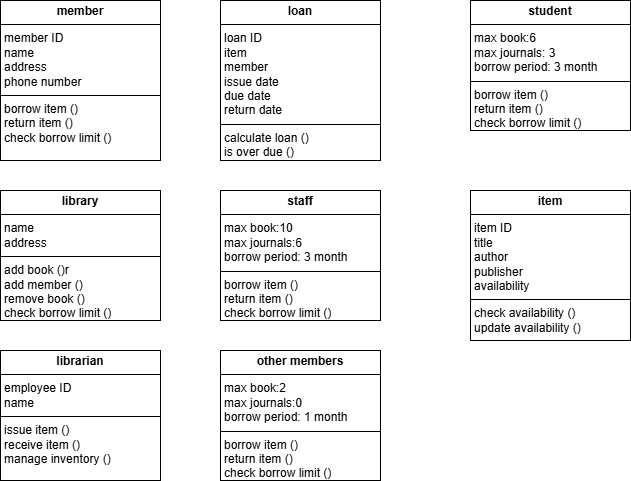

The diagram above was exported from draw.io. Its source (the exported page's mxGraphModel, read from the mxfile embedded in the PNG):
<mxGraphModel dx="778" dy="468" grid="1" gridSize="10" guides="1" tooltips="1" connect="1" arrows="1" fold="1" page="1" pageScale="1" pageWidth="850" pageHeight="1100" math="0" shadow="0">
  <root>
    <mxCell id="0" />
    <mxCell id="1" parent="0" />
    <mxCell id="pmBmJeG2DQN-ryBGT40m-1" value="&lt;p style=&quot;margin:0px;margin-top:4px;text-align:center;&quot;&gt;&lt;b&gt;other members&lt;/b&gt;&lt;/p&gt;&lt;hr size=&quot;1&quot; style=&quot;border-style:solid;&quot;&gt;&lt;p style=&quot;margin:0px;margin-left:4px;&quot;&gt;max book:2&lt;/p&gt;&lt;p style=&quot;margin:0px;margin-left:4px;&quot;&gt;max journals:0&lt;/p&gt;&lt;p style=&quot;margin:0px;margin-left:4px;&quot;&gt;borrow period: 1 month&lt;/p&gt;&lt;hr size=&quot;1&quot; style=&quot;border-style:solid;&quot;&gt;&lt;p style=&quot;margin:0px;margin-left:4px;&quot;&gt;borrow item ()&lt;/p&gt;&lt;p style=&quot;margin:0px;margin-left:4px;&quot;&gt;return item ()&lt;/p&gt;&lt;p style=&quot;margin:0px;margin-left:4px;&quot;&gt;check borrow limit ()&lt;/p&gt;" style="verticalAlign=top;align=left;overflow=fill;html=1;whiteSpace=wrap;" vertex="1" parent="1">
      <mxGeometry x="280" y="400" width="160" height="130" as="geometry" />
    </mxCell>
    <mxCell id="pmBmJeG2DQN-ryBGT40m-2" value="&lt;p style=&quot;margin:0px;margin-top:4px;text-align:center;&quot;&gt;&lt;b&gt;student&lt;/b&gt;&lt;/p&gt;&lt;hr size=&quot;1&quot; style=&quot;border-style:solid;&quot;&gt;&lt;p style=&quot;margin:0px;margin-left:4px;&quot;&gt;max book:6&lt;/p&gt;&lt;p style=&quot;margin:0px;margin-left:4px;&quot;&gt;max journals: 3&lt;/p&gt;&lt;p style=&quot;margin:0px;margin-left:4px;&quot;&gt;borrow period: 3 month&lt;/p&gt;&lt;hr size=&quot;1&quot; style=&quot;border-style:solid;&quot;&gt;&lt;p style=&quot;margin:0px;margin-left:4px;&quot;&gt;borrow item ()&lt;/p&gt;&lt;p style=&quot;margin:0px;margin-left:4px;&quot;&gt;return item ()&lt;/p&gt;&lt;p style=&quot;margin:0px;margin-left:4px;&quot;&gt;check borrow limit ()&lt;/p&gt;" style="verticalAlign=top;align=left;overflow=fill;html=1;whiteSpace=wrap;" vertex="1" parent="1">
      <mxGeometry x="530" y="50" width="160" height="130" as="geometry" />
    </mxCell>
    <mxCell id="pmBmJeG2DQN-ryBGT40m-4" value="&lt;p style=&quot;margin:0px;margin-top:4px;text-align:center;&quot;&gt;&lt;b&gt;staff&lt;/b&gt;&lt;/p&gt;&lt;hr size=&quot;1&quot; style=&quot;border-style:solid;&quot;&gt;&lt;p style=&quot;margin:0px;margin-left:4px;&quot;&gt;max book:10&lt;/p&gt;&lt;p style=&quot;margin:0px;margin-left:4px;&quot;&gt;max journals:6&lt;/p&gt;&lt;p style=&quot;margin:0px;margin-left:4px;&quot;&gt;borrow period: 3 month&lt;/p&gt;&lt;hr size=&quot;1&quot; style=&quot;border-style:solid;&quot;&gt;&lt;p style=&quot;margin:0px;margin-left:4px;&quot;&gt;borrow item ()&lt;/p&gt;&lt;p style=&quot;margin:0px;margin-left:4px;&quot;&gt;return item ()&lt;/p&gt;&lt;p style=&quot;margin:0px;margin-left:4px;&quot;&gt;check borrow limit ()&lt;/p&gt;" style="verticalAlign=top;align=left;overflow=fill;html=1;whiteSpace=wrap;" vertex="1" parent="1">
      <mxGeometry x="280" y="240" width="160" height="130" as="geometry" />
    </mxCell>
    <mxCell id="pmBmJeG2DQN-ryBGT40m-5" value="&lt;p style=&quot;margin:0px;margin-top:4px;text-align:center;&quot;&gt;&lt;b&gt;loan&lt;/b&gt;&lt;/p&gt;&lt;hr size=&quot;1&quot; style=&quot;border-style:solid;&quot;&gt;&lt;p style=&quot;margin:0px;margin-left:4px;&quot;&gt;loan ID&amp;nbsp;&lt;/p&gt;&lt;p style=&quot;margin:0px;margin-left:4px;&quot;&gt;item&lt;/p&gt;&lt;p style=&quot;margin:0px;margin-left:4px;&quot;&gt;member&lt;/p&gt;&lt;p style=&quot;margin:0px;margin-left:4px;&quot;&gt;issue date&lt;/p&gt;&lt;p style=&quot;margin:0px;margin-left:4px;&quot;&gt;due date&lt;/p&gt;&lt;p style=&quot;margin:0px;margin-left:4px;&quot;&gt;return date&lt;/p&gt;&lt;hr size=&quot;1&quot; style=&quot;border-style:solid;&quot;&gt;&lt;p style=&quot;margin:0px;margin-left:4px;&quot;&gt;calculate loan ()&lt;/p&gt;&lt;p style=&quot;margin:0px;margin-left:4px;&quot;&gt;is over due ()&lt;/p&gt;" style="verticalAlign=top;align=left;overflow=fill;html=1;whiteSpace=wrap;" vertex="1" parent="1">
      <mxGeometry x="280" y="50" width="160" height="160" as="geometry" />
    </mxCell>
    <mxCell id="pmBmJeG2DQN-ryBGT40m-6" value="&lt;p style=&quot;margin:0px;margin-top:4px;text-align:center;&quot;&gt;&lt;b&gt;librarian&lt;/b&gt;&lt;/p&gt;&lt;hr size=&quot;1&quot; style=&quot;border-style:solid;&quot;&gt;&lt;p style=&quot;margin:0px;margin-left:4px;&quot;&gt;employee ID&amp;nbsp;&lt;/p&gt;&lt;p style=&quot;margin:0px;margin-left:4px;&quot;&gt;name&lt;/p&gt;&lt;hr size=&quot;1&quot; style=&quot;border-style:solid;&quot;&gt;&lt;p style=&quot;margin:0px;margin-left:4px;&quot;&gt;issue item ()&lt;/p&gt;&lt;p style=&quot;margin:0px;margin-left:4px;&quot;&gt;receive item ()&lt;/p&gt;&lt;p style=&quot;margin:0px;margin-left:4px;&quot;&gt;manage inventory ()&lt;/p&gt;" style="verticalAlign=top;align=left;overflow=fill;html=1;whiteSpace=wrap;" vertex="1" parent="1">
      <mxGeometry x="60" y="400" width="160" height="130" as="geometry" />
    </mxCell>
    <mxCell id="pmBmJeG2DQN-ryBGT40m-7" value="&lt;p style=&quot;margin:0px;margin-top:4px;text-align:center;&quot;&gt;&lt;b&gt;item&lt;/b&gt;&lt;/p&gt;&lt;hr size=&quot;1&quot; style=&quot;border-style:solid;&quot;&gt;&lt;p style=&quot;margin:0px;margin-left:4px;&quot;&gt;item ID&amp;nbsp;&lt;/p&gt;&lt;p style=&quot;margin:0px;margin-left:4px;&quot;&gt;title&lt;/p&gt;&lt;p style=&quot;margin:0px;margin-left:4px;&quot;&gt;author&lt;/p&gt;&lt;p style=&quot;margin:0px;margin-left:4px;&quot;&gt;publisher&lt;/p&gt;&lt;p style=&quot;margin:0px;margin-left:4px;&quot;&gt;availability&lt;/p&gt;&lt;hr size=&quot;1&quot; style=&quot;border-style:solid;&quot;&gt;&lt;p style=&quot;margin:0px;margin-left:4px;&quot;&gt;check availability ()&lt;/p&gt;&lt;p style=&quot;margin:0px;margin-left:4px;&quot;&gt;update availability ()&lt;/p&gt;" style="verticalAlign=top;align=left;overflow=fill;html=1;whiteSpace=wrap;" vertex="1" parent="1">
      <mxGeometry x="530" y="240" width="160" height="150" as="geometry" />
    </mxCell>
    <mxCell id="pmBmJeG2DQN-ryBGT40m-8" value="&lt;p style=&quot;margin:0px;margin-top:4px;text-align:center;&quot;&gt;&lt;b&gt;library&lt;/b&gt;&lt;/p&gt;&lt;hr size=&quot;1&quot; style=&quot;border-style:solid;&quot;&gt;&lt;p style=&quot;margin:0px;margin-left:4px;&quot;&gt;name&lt;/p&gt;&lt;p style=&quot;margin:0px;margin-left:4px;&quot;&gt;address&lt;/p&gt;&lt;hr size=&quot;1&quot; style=&quot;border-style:solid;&quot;&gt;&lt;p style=&quot;margin:0px;margin-left:4px;&quot;&gt;add book ()r&lt;/p&gt;&lt;p style=&quot;margin:0px;margin-left:4px;&quot;&gt;add member ()&lt;/p&gt;&lt;p style=&quot;margin:0px;margin-left:4px;&quot;&gt;remove book ()&lt;/p&gt;&lt;p style=&quot;margin:0px;margin-left:4px;&quot;&gt;check borrow limit ()&lt;/p&gt;&lt;p style=&quot;margin:0px;margin-left:4px;&quot;&gt;&lt;br&gt;&lt;/p&gt;" style="verticalAlign=top;align=left;overflow=fill;html=1;whiteSpace=wrap;" vertex="1" parent="1">
      <mxGeometry x="60" y="240" width="160" height="130" as="geometry" />
    </mxCell>
    <mxCell id="pmBmJeG2DQN-ryBGT40m-9" value="&lt;p style=&quot;margin:0px;margin-top:4px;text-align:center;&quot;&gt;&lt;b&gt;member&lt;/b&gt;&lt;/p&gt;&lt;hr size=&quot;1&quot; style=&quot;border-style:solid;&quot;&gt;&lt;p style=&quot;margin:0px;margin-left:4px;&quot;&gt;member ID&lt;/p&gt;&lt;p style=&quot;margin:0px;margin-left:4px;&quot;&gt;name&lt;/p&gt;&lt;p style=&quot;margin:0px;margin-left:4px;&quot;&gt;address&lt;/p&gt;&lt;p style=&quot;margin:0px;margin-left:4px;&quot;&gt;phone number&lt;/p&gt;&lt;hr size=&quot;1&quot; style=&quot;border-style:solid;&quot;&gt;&lt;p style=&quot;margin:0px;margin-left:4px;&quot;&gt;borrow item ()&lt;/p&gt;&lt;p style=&quot;margin:0px;margin-left:4px;&quot;&gt;return item ()&lt;/p&gt;&lt;p style=&quot;margin:0px;margin-left:4px;&quot;&gt;check borrow limit ()&lt;/p&gt;" style="verticalAlign=top;align=left;overflow=fill;html=1;whiteSpace=wrap;" vertex="1" parent="1">
      <mxGeometry x="60" y="50" width="160" height="160" as="geometry" />
    </mxCell>
  </root>
</mxGraphModel>